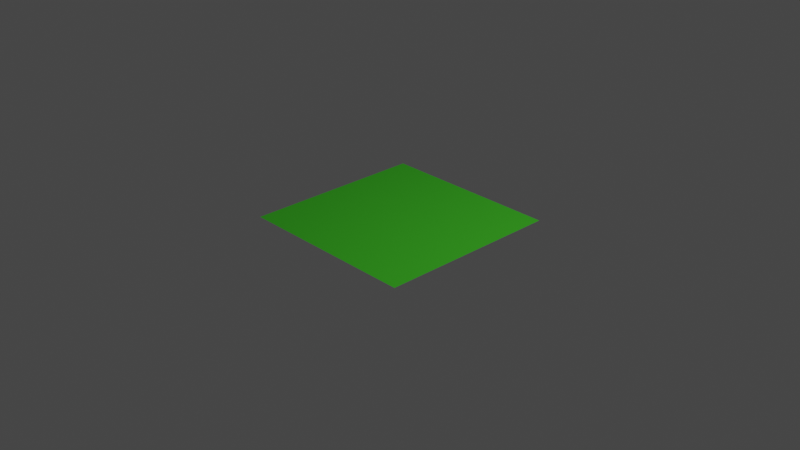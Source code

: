 # Source: floor001.blend  (saved by Blender 2.82.7; exported with 4.5.12 LTS)
import bpy
from mathutils import Matrix  # noqa: F401  (used for matrix-valued properties, if any)

bpy.ops.wm.read_factory_settings(use_empty=True)
scene = bpy.context.scene
scene.name = 'Scene'

# ---- collections
col_collection = bpy.data.collections.new('Collection'); scene.collection.children.link(col_collection)

# ---- materials (node trees are filled in below, after node groups)
mat_material_002 = bpy.data.materials.new('Material.002')
mat_material_002.use_transparent_shadow = False

# ---- material node trees
mat_material_002.use_nodes = True; mat_material_002.node_tree.nodes.clear()
_N = mat_material_002.node_tree.nodes; _L = mat_material_002.node_tree.links
n0 = _N.new('ShaderNodeOutputMaterial'); n0.name = 'Material Output'; n0.location = (300, 300)
n1 = _N.new('ShaderNodeRGB'); n1.name = 'RGB'; n1.location = (-180, 280)
n1.outputs[0].default_value = (0.004474, 0.5, 0.01358, 1.0)
n2 = _N.new('ShaderNodeBsdfPrincipled'); n2.name = 'Principled BSDF'; n2.location = (10, 300)
n2.distribution = 'GGX'
n2.subsurface_method = 'BURLEY'
n2.inputs[0].default_value = (0.04525, 0.4109, 0.01901, 1.0)
n2.inputs[3].default_value = 1.45
n2.inputs[13].default_value = 0.1
n2.inputs[27].default_value = (0.0, 0.0, 0.0, 1.0)
n2.inputs[28].default_value = 1.0
_L.new(n2.outputs[0], n0.inputs[0])
n0.is_active_output = True

# ---- world
world_world = bpy.data.worlds.new('World'); scene.world = world_world
world_world.use_nodes = True; world_world.node_tree.nodes.clear()
_N = world_world.node_tree.nodes; _L = world_world.node_tree.links
n0 = _N.new('ShaderNodeOutputWorld'); n0.name = 'World Output'; n0.location = (300, 300)
n1 = _N.new('ShaderNodeBackground'); n1.name = 'Background'; n1.location = (10, 300)
n1.inputs[0].default_value = (0.05088, 0.05088, 0.05088, 1.0)
_L.new(n1.outputs[0], n0.inputs[0])
n0.is_active_output = True
world_world.color = (0.05088, 0.05088, 0.05088)
world_world.use_sun_shadow = False
world_world.sun_shadow_jitter_overblur = 0.0

# ---- cameras
cam_camera = bpy.data.cameras.new('Camera')
cam_camera.clip_end = 100.0
cam_camera.ortho_scale = 7.314

# ---- lights
light_light = bpy.data.lights.new('Light', 'POINT')
light_light.transmission_factor = 0.0
light_light.energy = 1000.0
light_light.shadow_soft_size = 0.1
light_light.shadow_maximum_resolution = 0.006
light_light.use_absolute_resolution = True

# ---- meshes
me_plane = bpy.data.meshes.new('Plane')
me_plane.from_pydata([(-1.0, -1.0, 0.0), (1.0, -1.0, 0.0), (-1.0, 1.0, 0.0), (1.0, 1.0, 0.0)], [], [(0, 1, 3, 2)])
_uv = me_plane.uv_layers.new(name='UVMap')
_uv.uv.foreach_set('vector', [0.0, 0.0, 1.0, 0.0, 1.0, 1.0, 0.0, 1.0])
me_plane.materials.append(mat_material_002)
me_plane.use_remesh_fix_poles = True
me_plane.use_remesh_preserve_attributes = False
me_plane.use_mirror_vertex_groups = False
me_plane.update()

# ---- objects
ob_plane = bpy.data.objects.new('Plane', me_plane)
ob_light = bpy.data.objects.new('Light', light_light)
ob_camera = bpy.data.objects.new('Camera', cam_camera)

# ---- transforms, parenting, visibility, modifiers, constraints
ob_plane.location = (0.0, 0.0, 0.0)
ob_plane.lineart.crease_threshold = 0.0
ob_light.location = (4.076, 1.005, 5.904)
ob_light.rotation_euler = (0.6503, 0.05522, 1.866)
ob_light.lock_rotations_4d = False
ob_light.empty_display_type = 'ARROWS'
ob_light.color = (0.0, 0.0, 0.0, 0.0)
ob_light.lineart.crease_threshold = 0.0
ob_camera.location = (7.359, -6.926, 4.958)
ob_camera.rotation_euler = (1.109, 0.0, 0.8149)
ob_camera.lock_rotations_4d = False
ob_camera.empty_display_type = 'ARROWS'
ob_camera.color = (0.0, 0.0, 0.0, 0.0)
ob_camera.display_type = 'WIRE'
ob_camera.lineart.crease_threshold = 0.0

# ---- collection membership
scene.collection.objects.link(ob_plane)
col_collection.objects.link(ob_light)
col_collection.objects.link(ob_camera)

# ---- scene / render settings (as saved in the file)
scene.camera = ob_camera
scene.frame_start = 1; scene.frame_end = 250; scene.frame_set(1)
scene.render.engine = 'BLENDER_EEVEE_NEXT'
scene.cycles.use_denoising = False
scene.cycles.samples = 128
scene.cycles.sampling_pattern = 'TABULATED_SOBOL'
scene.cycles.use_adaptive_sampling = False
scene.cycles.use_light_tree = False
scene.view_settings.view_transform = 'Filmic'
bpy.context.view_layer.update()
